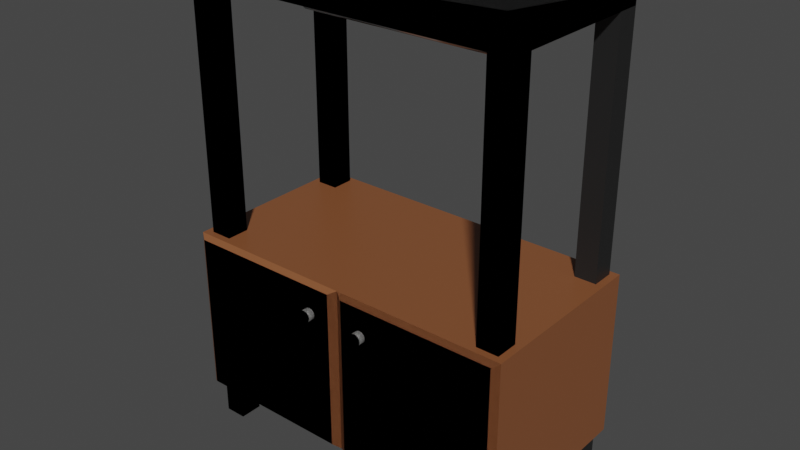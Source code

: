 # Source: wardrobe.blend  (saved by Blender 2.91.10; exported with 4.5.12 LTS)
import bpy
from mathutils import Matrix  # noqa: F401  (used for matrix-valued properties, if any)

bpy.ops.wm.read_factory_settings(use_empty=True)
scene = bpy.context.scene
scene.name = 'Scene'

# ---- collections
col_collection = bpy.data.collections.new('Collection'); scene.collection.children.link(col_collection)

# ---- materials (node trees are filled in below, after node groups)
mat_knob = bpy.data.materials.new('knob')
mat_knob.use_transparent_shadow = False
mat_base = bpy.data.materials.new('Base')
mat_base.use_transparent_shadow = False
mat_frame = bpy.data.materials.new('frame')
mat_frame.use_transparent_shadow = False
mat_material = bpy.data.materials.new('Material')
mat_material.alpha_threshold = 0.0
mat_material.use_transparent_shadow = False
mat_material.line_color = (0.0, 0.0, 0.0, 1.0)

# ---- material node trees
mat_knob.use_nodes = True; mat_knob.node_tree.nodes.clear()
_N = mat_knob.node_tree.nodes; _L = mat_knob.node_tree.links
n0 = _N.new('ShaderNodeBsdfPrincipled'); n0.name = 'Principled BSDF'; n0.location = (10, 300)
n0.distribution = 'GGX'
n0.subsurface_method = 'BURLEY'
n0.inputs[0].default_value = (0.2396, 0.2371, 0.2299, 1.0)
n0.inputs[3].default_value = 1.45
n0.inputs[27].default_value = (0.0, 0.0, 0.0, 1.0)
n0.inputs[28].default_value = 1.0
n1 = _N.new('ShaderNodeOutputMaterial'); n1.name = 'Material Output'; n1.location = (300, 300)
_L.new(n0.outputs[0], n1.inputs[0])
n1.is_active_output = True
mat_base.use_nodes = True; mat_base.node_tree.nodes.clear()
_N = mat_base.node_tree.nodes; _L = mat_base.node_tree.links
n0 = _N.new('ShaderNodeBsdfPrincipled'); n0.name = 'Principled BSDF'; n0.location = (10, 300)
n0.distribution = 'GGX'
n0.subsurface_method = 'BURLEY'
n0.inputs[0].default_value = (0.2396, 0.08528, 0.03289, 1.0)
n0.inputs[2].default_value = 0.4
n0.inputs[3].default_value = 1.45
n0.inputs[27].default_value = (0.0, 0.0, 0.0, 1.0)
n0.inputs[28].default_value = 1.0
n1 = _N.new('ShaderNodeOutputMaterial'); n1.name = 'Material Output'; n1.location = (300, 300)
_L.new(n0.outputs[0], n1.inputs[0])
n1.is_active_output = True
mat_frame.use_nodes = True; mat_frame.node_tree.nodes.clear()
_N = mat_frame.node_tree.nodes; _L = mat_frame.node_tree.links
n0 = _N.new('ShaderNodeBsdfPrincipled'); n0.name = 'Principled BSDF'; n0.location = (10, 300)
n0.distribution = 'GGX'
n0.subsurface_method = 'BURLEY'
n0.inputs[0].default_value = (0.01467, 0.01467, 0.01467, 1.0)
n0.inputs[3].default_value = 1.45
n0.inputs[27].default_value = (0.0, 0.0, 0.0, 1.0)
n0.inputs[28].default_value = 1.0
n1 = _N.new('ShaderNodeOutputMaterial'); n1.name = 'Material Output'; n1.location = (300, 300)
_L.new(n0.outputs[0], n1.inputs[0])
n1.is_active_output = True
mat_material.use_nodes = True; mat_material.node_tree.nodes.clear()
_N = mat_material.node_tree.nodes; _L = mat_material.node_tree.links
n0 = _N.new('ShaderNodeOutputMaterial'); n0.name = 'Material Output'; n0.location = (300, 300)
n1 = _N.new('ShaderNodeBsdfPrincipled'); n1.name = 'Principled BSDF'; n1.location = (10, 300)
n1.distribution = 'GGX'
n1.subsurface_method = 'BURLEY'
n1.inputs[0].default_value = (0.42, 0.42, 0.42, 1.0)
n1.inputs[1].default_value = 0.539
n1.inputs[2].default_value = 0.1447
n1.inputs[3].default_value = 1.45
n1.inputs[27].default_value = (0.0, 0.0, 0.0, 1.0)
n1.inputs[28].default_value = 1.0
_L.new(n1.outputs[0], n0.inputs[0])
n0.is_active_output = True

# ---- world
world_world = bpy.data.worlds.new('World'); scene.world = world_world
world_world.use_nodes = True; world_world.node_tree.nodes.clear()
_N = world_world.node_tree.nodes; _L = world_world.node_tree.links
n0 = _N.new('ShaderNodeOutputWorld'); n0.name = 'World Output'; n0.location = (300, 300)
n1 = _N.new('ShaderNodeBackground'); n1.name = 'Background'; n1.location = (10, 300)
n1.inputs[0].default_value = (0.05088, 0.05088, 0.05088, 1.0)
_L.new(n1.outputs[0], n0.inputs[0])
n0.is_active_output = True
world_world.color = (0.05088, 0.05088, 0.05088)
world_world.use_sun_shadow = False
world_world.sun_shadow_jitter_overblur = 0.0

# ---- meshes
me_plane = bpy.data.meshes.new('Plane')
me_plane.from_pydata([(-1.425, -0.7541, 0.0), (-1.425, -0.7541, 1.4), (-1.365, -0.699, 3.405), (-1.185, -0.699, 3.405), (-1.365, -0.5091, 3.405), (-1.185, -0.5091, 3.405), (-1.365, -0.699, -0.3), (-1.185, -0.699, -0.3), (-1.365, -0.5091, -0.3), (-1.185, -0.5091, -0.3), (-1.372, -0.7914, 0.03238), (-0.0633, -0.7914, 0.03238), (-1.372, -0.7914, 1.364), (-0.0633, -0.7914, 1.364), (-1.365, -0.699, 3.606), (-1.185, -0.699, 3.606), (-1.365, -0.5091, 3.606), (-1.185, -0.5091, 3.606), (-0.2448, -0.7931, 1.185), (-0.2694, -0.7931, 1.179), (-0.2874, -0.7931, 1.161), (-0.294, -0.7931, 1.136), (-0.2874, -0.7931, 1.111), (-0.2694, -0.7931, 1.093), (-0.2448, -0.7931, 1.087), (-0.2202, -0.7931, 1.093), (-0.2022, -0.7931, 1.111), (-0.1956, -0.7931, 1.136), (-0.2022, -0.7931, 1.161), (-0.2202, -0.7931, 1.179), (-0.2448, -0.8478, 1.185), (-0.2694, -0.8478, 1.179), (-0.2874, -0.8478, 1.161), (-0.294, -0.8478, 1.136), (-0.2874, -0.8478, 1.111), (-0.2694, -0.8478, 1.093), (-0.2448, -0.8478, 1.087), (-0.2202, -0.8478, 1.093), (-0.2022, -0.8478, 1.111), (-0.1956, -0.8478, 1.136), (-0.2022, -0.8478, 1.161), (-0.2202, -0.8478, 1.179), (1.425, -0.7541, 0.0), (1.425, -0.7541, 1.4), (1.365, -0.699, 3.405), (1.185, -0.699, 3.405), (1.365, -0.5091, 3.405), (1.185, -0.5091, 3.405), (1.365, -0.699, -0.3), (1.185, -0.699, -0.3), (1.365, -0.5091, -0.3), (1.185, -0.5091, -0.3), (1.372, -0.7914, 0.03238), (0.0633, -0.7914, 0.03238), (1.372, -0.7914, 1.364), (0.0633, -0.7914, 1.364), (1.365, -0.699, 3.606), (1.185, -0.699, 3.606), (1.365, -0.5091, 3.606), (1.185, -0.5091, 3.606), (0.2448, -0.7931, 1.185), (0.2694, -0.7931, 1.179), (0.2874, -0.7931, 1.161), (0.294, -0.7931, 1.136), (0.2874, -0.7931, 1.111), (0.2694, -0.7931, 1.093), (0.2448, -0.7931, 1.087), (0.2202, -0.7931, 1.093), (0.2022, -0.7931, 1.111), (0.1956, -0.7931, 1.136), (0.2022, -0.7931, 1.161), (0.2202, -0.7931, 1.179), (0.2448, -0.8478, 1.185), (0.2694, -0.8478, 1.179), (0.2874, -0.8478, 1.161), (0.294, -0.8478, 1.136), (0.2874, -0.8478, 1.111), (0.2694, -0.8478, 1.093), (0.2448, -0.8478, 1.087), (0.2202, -0.8478, 1.093), (0.2022, -0.8478, 1.111), (0.1956, -0.8478, 1.136), (0.2022, -0.8478, 1.161), (0.2202, -0.8478, 1.179), (1.425, -0.7541, 0.0), (1.425, -0.7541, 1.4), (1.365, -0.699, 3.405), (1.185, -0.699, 3.405), (1.365, -0.5091, 3.405), (1.185, -0.5091, 3.405), (1.365, -0.699, -0.3), (1.185, -0.699, -0.3), (1.365, -0.5091, -0.3), (1.185, -0.5091, -0.3), (1.372, -0.7914, 0.03238), (0.0633, -0.7914, 0.03238), (1.372, -0.7914, 1.364), (0.0633, -0.7914, 1.364), (1.365, -0.699, 3.606), (1.185, -0.699, 3.606), (1.365, -0.5091, 3.606), (1.185, -0.5091, 3.606), (0.2448, -0.7931, 1.185), (0.2694, -0.7931, 1.179), (0.2874, -0.7931, 1.161), (0.294, -0.7931, 1.136), (0.2874, -0.7931, 1.111), (0.2694, -0.7931, 1.093), (0.2448, -0.7931, 1.087), (0.2202, -0.7931, 1.093), (0.2022, -0.7931, 1.111), (0.1956, -0.7931, 1.136), (0.2022, -0.7931, 1.161), (0.2202, -0.7931, 1.179), (0.2448, -0.8478, 1.185), (0.2694, -0.8478, 1.179), (0.2874, -0.8478, 1.161), (0.294, -0.8478, 1.136), (0.2874, -0.8478, 1.111), (0.2694, -0.8478, 1.093), (0.2448, -0.8478, 1.087), (0.2202, -0.8478, 1.093), (0.2022, -0.8478, 1.111), (0.1956, -0.8478, 1.136), (0.2022, -0.8478, 1.161), (0.2202, -0.8478, 1.179), (0.0, -0.7541, 0.0), (0.0, -0.7541, 1.4), (-1.365, -0.699, 3.405), (-1.185, -0.699, 3.405), (-1.365, -0.5091, 3.405), (-1.185, -0.5091, 3.405), (-1.365, -0.699, -0.3), (-1.185, -0.699, -0.3), (-1.365, -0.5091, -0.3), (-1.185, -0.5091, -0.3), (-1.372, -0.7914, 0.03238), (-0.0633, -0.7914, 0.03238), (-1.372, -0.7914, 1.364), (-0.0633, -0.7914, 1.364), (-1.365, -0.699, 3.606), (-1.185, -0.699, 3.606), (-1.365, -0.5091, 3.606), (-1.185, -0.5091, 3.606), (0.0, -0.699, 3.405), (0.0, -0.699, 3.606), (-0.2448, -0.7931, 1.185), (-0.2694, -0.7931, 1.179), (-0.2874, -0.7931, 1.161), (-0.294, -0.7931, 1.136), (-0.2874, -0.7931, 1.111), (-0.2694, -0.7931, 1.093), (-0.2448, -0.7931, 1.087), (-0.2202, -0.7931, 1.093), (-0.2022, -0.7931, 1.111), (-0.1956, -0.7931, 1.136), (-0.2022, -0.7931, 1.161), (-0.2202, -0.7931, 1.179), (-0.2448, -0.8478, 1.185), (-0.2694, -0.8478, 1.179), (-0.2874, -0.8478, 1.161), (-0.294, -0.8478, 1.136), (-0.2874, -0.8478, 1.111), (-0.2694, -0.8478, 1.093), (-0.2448, -0.8478, 1.087), (-0.2202, -0.8478, 1.093), (-0.2022, -0.8478, 1.111), (-0.1956, -0.8478, 1.136), (-0.2022, -0.8478, 1.161), (-0.2202, -0.8478, 1.179), (-1.365, 0.699, 3.405), (-1.185, 0.699, 3.405), (-1.365, 0.5091, 3.405), (-1.185, 0.5091, 3.405), (-1.365, 0.699, -0.3), (-1.185, 0.699, -0.3), (-1.365, 0.5091, -0.3), (-1.185, 0.5091, -0.3), (-1.365, 0.699, 3.606), (-1.185, 0.699, 3.606), (-1.365, 0.5091, 3.606), (-1.185, 0.5091, 3.606), (-1.365, 0.0, 3.405), (-1.365, 0.0, 3.606), (0.02255, 0.0, 3.605), (1.425, 0.7441, 1.4), (1.425, 0.7441, 0.0), (1.365, 0.699, 3.405), (1.185, 0.699, 3.405), (1.365, 0.5091, 3.405), (1.185, 0.5091, 3.405), (1.365, 0.699, -0.3), (1.185, 0.699, -0.3), (1.365, 0.5091, -0.3), (1.185, 0.5091, -0.3), (1.365, 0.699, 3.606), (1.185, 0.699, 3.606), (1.365, 0.5091, 3.606), (1.185, 0.5091, 3.606), (1.365, 0.0, 3.405), (1.365, 0.0, 3.606), (-0.02255, 0.0, 3.605), (1.365, 0.699, 3.405), (1.185, 0.699, 3.405), (1.365, 0.5091, 3.405), (1.185, 0.5091, 3.405), (1.365, 0.699, -0.3), (1.365, 0.699, 3.606), (1.185, 0.699, 3.606), (1.365, 0.5091, 3.606), (1.185, 0.5091, 3.606), (1.365, 0.0, 3.405), (1.365, 0.0, 3.606), (-0.02255, 0.0, 3.605), (-1.425, 0.7441, 1.4), (-1.425, 0.7441, 0.0), (-1.365, 0.699, 3.405), (-1.185, 0.699, 3.405), (-1.365, 0.5091, 3.405), (-1.185, 0.5091, 3.405), (-1.365, 0.699, -0.3), (-1.185, 0.699, -0.3), (-1.365, 0.5091, -0.3), (-1.185, 0.5091, -0.3), (-1.365, 0.699, 3.606), (-1.185, 0.699, 3.606), (-1.365, 0.5091, 3.606), (-1.185, 0.5091, 3.606), (0.0, 0.699, 3.405), (0.0, 0.699, 3.606), (-1.365, 0.0, 3.405), (0.0, 0.0, 3.405), (-1.365, 0.0, 3.606), (0.02255, 0.0, 3.605)], [(206, 202)], [(127, 1, 12, 13), (6, 8, 9, 7), (10, 11, 13, 12), (0, 126, 11, 10), (126, 127, 13, 11), (1, 0, 10, 12), (8, 6, 2, 4), (6, 2, 3, 7), (3, 7, 9, 5), (9, 5, 4, 8), (15, 14, 16, 17), (3, 2, 14, 15), (3, 15, 145, 144), (2, 4, 16, 14), (5, 231, 144, 3), (231, 144, 145, 184), (17, 184, 145, 15), (17, 16, 183, 184), (4, 5, 231, 182), (16, 4, 182, 183), (25, 24, 36, 37), (22, 21, 33, 34), (29, 28, 40, 41), (19, 18, 30, 31), (26, 25, 37, 38), (23, 22, 34, 35), (18, 29, 41, 30), (20, 19, 31, 32), (27, 26, 38, 39), (24, 23, 35, 36), (21, 20, 32, 33), (28, 27, 39, 40), (31, 30, 41, 40, 39, 38, 37, 36, 35, 34, 33, 32), (127, 55, 54, 43), (48, 49, 51, 50), (52, 54, 55, 53), (42, 52, 53, 126), (126, 53, 55, 127), (43, 54, 52, 42), (50, 46, 44, 48), (48, 49, 45, 44), (45, 47, 51, 49), (51, 50, 46, 47), (57, 59, 58, 56), (45, 57, 56, 44), (45, 144, 145, 57), (44, 56, 58, 46), (47, 45, 144, 231), (231, 201, 145, 144), (59, 57, 145, 201), (59, 201, 200, 58), (46, 199, 231, 47), (58, 200, 199, 46), (67, 79, 78, 66), (64, 76, 75, 63), (71, 83, 82, 70), (61, 73, 72, 60), (68, 80, 79, 67), (65, 77, 76, 64), (60, 72, 83, 71), (62, 74, 73, 61), (69, 81, 80, 68), (66, 78, 77, 65), (63, 75, 74, 62), (70, 82, 81, 69), (73, 74, 75, 76, 77, 78, 79, 80, 81, 82, 83, 72), (127, 97, 96, 85), (90, 91, 93, 92), (94, 96, 97, 95), (84, 94, 95, 126), (126, 95, 97, 127), (85, 96, 94, 84), (92, 88, 86, 90), (90, 91, 87, 86), (87, 89, 93, 91), (93, 92, 88, 89), (99, 101, 100, 98), (87, 99, 98, 86), (87, 144, 145, 99), (86, 98, 100, 88), (89, 87, 144, 231), (231, 213, 145, 144), (101, 99, 145, 213), (101, 213, 212, 100), (88, 211, 231, 89), (100, 212, 211, 88), (109, 121, 120, 108), (106, 118, 117, 105), (113, 125, 124, 112), (103, 115, 114, 102), (110, 122, 121, 109), (107, 119, 118, 106), (102, 114, 125, 113), (104, 116, 115, 103), (111, 123, 122, 110), (108, 120, 119, 107), (105, 117, 116, 104), (112, 124, 123, 111), (115, 116, 117, 118, 119, 120, 121, 122, 123, 124, 125, 114), (0, 1, 214, 215), (132, 134, 135, 133), (136, 137, 139, 138), (126, 127, 139, 137), (186, 215, 214, 185), (134, 132, 128, 130), (132, 128, 129, 133), (129, 133, 135, 131), (135, 131, 130, 134), (141, 140, 142, 143), (129, 128, 140, 141), (129, 141, 145, 144), (128, 130, 142, 140), (131, 231, 144, 129), (231, 144, 145, 233), (143, 233, 145, 141), (143, 142, 232, 233), (130, 131, 231, 230), (142, 130, 230, 232), (153, 152, 164, 165), (150, 149, 161, 162), (157, 156, 168, 169), (147, 146, 158, 159), (154, 153, 165, 166), (151, 150, 162, 163), (146, 157, 169, 158), (148, 147, 159, 160), (155, 154, 166, 167), (152, 151, 163, 164), (149, 148, 160, 161), (156, 155, 167, 168), (159, 158, 169, 168, 167, 166, 165, 164, 163, 162, 161, 160), (85, 84, 186, 185), (174, 175, 177, 176), (176, 172, 170, 174), (174, 175, 171, 170), (171, 173, 177, 175), (177, 176, 172, 173), (179, 181, 180, 178), (171, 179, 178, 170), (171, 228, 229, 179), (170, 178, 180, 172), (173, 171, 228, 231), (231, 184, 229, 228), (181, 179, 229, 184), (182, 183, 184, 231), (181, 184, 183, 180), (172, 182, 231, 173), (180, 183, 182, 172), (191, 193, 194, 192), (193, 191, 187, 189), (191, 187, 188, 192), (188, 192, 194, 190), (194, 190, 189, 193), (196, 195, 197, 198), (188, 187, 195, 196), (188, 196, 229, 228), (187, 189, 197, 195), (190, 231, 228, 188), (231, 228, 229, 201), (198, 201, 229, 196), (199, 231, 201, 200), (198, 197, 200, 201), (189, 190, 231, 199), (197, 189, 199, 200), (208, 207, 209, 210), (203, 202, 207, 208), (203, 208, 229, 228), (202, 204, 209, 207), (205, 231, 228, 203), (231, 228, 229, 213), (210, 213, 229, 208), (211, 231, 213, 212), (210, 209, 212, 213), (204, 205, 231, 211), (209, 204, 211, 212), (220, 221, 223, 222), (222, 218, 216, 220), (220, 221, 217, 216), (217, 219, 223, 221), (223, 222, 218, 219), (225, 227, 226, 224), (217, 225, 224, 216), (217, 228, 229, 225), (216, 224, 226, 218), (219, 217, 228, 231), (231, 233, 229, 228), (227, 225, 229, 233), (230, 232, 233, 231), (227, 233, 232, 226), (218, 230, 231, 219), (226, 232, 230, 218), (127, 85, 185, 214, 1), (0, 215, 186, 84, 126)])
me_plane.polygons.foreach_set('use_smooth', [0, 0, 0, 0, 0, 0, 0, 0, 0, 0, 0, 0, 0, 0, 0, 0, 0, 0, 0, 0, 1, 1, 1, 1, 1, 1, 1, 1, 1, 1, 1, 1, 1, 0, 0, 0, 0, 0, 0, 0, 0, 0, 0, 0, 0, 0, 0, 0, 0, 0, 0, 0, 0, 1, 1, 1, 1, 1, 1, 1, 1, 1, 1, 1, 1, 1, 0, 0, 0, 0, 0, 0, 0, 0, 0, 0, 0, 0, 0, 0, 0, 0, 0, 0, 0, 0, 1, 1, 1, 1, 1, 1, 1, 1, 1, 1, 1, 1, 1, 0, 0, 0, 0, 0, 0, 0, 0, 0, 0, 0, 0, 0, 0, 0, 0, 0, 0, 0, 1, 1, 1, 1, 1, 1, 1, 1, 1, 1, 1, 1, 1, 0, 0, 0, 0, 0, 0, 0, 0, 0, 0, 0, 0, 0, 0, 0, 0, 0, 0, 0, 0, 0, 0, 0, 0, 0, 0, 0, 0, 0, 0, 0, 0, 0, 0, 0, 0, 0, 0, 0, 0, 0, 0, 0, 0, 0, 0, 0, 0, 0, 0, 0, 0, 0, 0, 0, 0, 0, 0, 0, 0, 0, 0])
me_plane.polygons.foreach_set('material_index', [1, 2, 1, 1, 1, 1, 2, 2, 2, 2, 2, 2, 2, 2, 2, 2, 2, 2, 2, 2, 0, 0, 0, 0, 0, 0, 0, 0, 0, 0, 0, 0, 0, 1, 2, 1, 1, 1, 1, 2, 2, 2, 2, 2, 2, 2, 2, 2, 2, 2, 2, 2, 2, 0, 0, 0, 0, 0, 0, 0, 0, 0, 0, 0, 0, 0, 1, 2, 1, 1, 1, 1, 2, 2, 2, 2, 2, 2, 2, 2, 2, 2, 2, 2, 2, 2, 0, 0, 0, 0, 0, 0, 0, 0, 0, 0, 0, 0, 0, 1, 2, 1, 1, 1, 2, 2, 2, 2, 2, 2, 2, 2, 2, 2, 2, 2, 2, 2, 0, 0, 0, 0, 0, 0, 0, 0, 0, 0, 0, 0, 0, 1, 2, 2, 2, 2, 2, 2, 2, 2, 2, 2, 2, 2, 2, 2, 2, 2, 2, 2, 2, 2, 2, 2, 2, 2, 2, 2, 2, 2, 2, 2, 2, 2, 2, 2, 2, 2, 2, 2, 2, 2, 2, 2, 2, 2, 2, 2, 2, 2, 2, 2, 2, 2, 2, 2, 2, 2, 2, 2, 2, 1, 1])
_uv = me_plane.uv_layers.new(name='UVMap')
_uv.uv.foreach_set('vector', [1.0, 0.0, 0.0, 0.0, 0.0, 0.0, 1.0, 0.0, 0.0, 0.0, 0.0, 1.0, 1.0, 1.0, 1.0, 0.0, 0.0, 0.0, 1.0, 0.0, 1.0, 0.0, 0.0, 0.0, 0.0, 0.0, 1.0, 0.0, 1.0, 0.0, 0.0, 0.0, 1.0, 0.0, 1.0, 0.0, 1.0, 0.0, 1.0, 0.0, 0.0, 0.0, 0.0, 0.0, 0.0, 0.0, 0.0, 0.0, 0.0, 1.0, 0.0, 0.0, 0.0, 0.0, 0.0, 0.0, 0.0, 0.0, 0.0, 0.0, 0.0, 0.0, 1.0, 0.0, 0.0, 0.0, 1.0, 0.0, 1.0, 1.0, 0.0, 0.0, 1.0, 1.0, 0.0, 0.0, 0.0, 0.0, 0.0, 1.0, 0.0, 0.0, 0.0, 0.0, 0.0, 0.0, 0.0, 0.0, 0.0, 0.0, 0.0, 0.0, 0.0, 0.0, 0.0, 0.0, 0.0, 0.0, 0.0, 0.0, 0.0, 0.0, 0.0, 0.0, 0.0, 0.0, 0.0, 0.0, 0.0, 0.0, 0.0, 0.0, 0.0, 0.0, 0.0, 0.0, 0.0, 0.0, 0.0, 0.0, 0.0, 0.0, 0.0, 0.0, 0.0, 0.0, 0.0, 0.0, 0.0, 0.0, 0.0, 0.0, 0.0, 0.0, 0.0, 0.0, 0.0, 0.0, 0.0, 0.0, 0.0, 0.0, 0.0, 0.0, 0.0, 0.0, 0.0, 0.0, 0.0, 0.0, 0.0, 0.0, 0.0, 0.0, 0.0, 0.0, 0.0, 0.0, 0.0, 0.0, 0.0, 0.0, 0.0, 0.0, 0.0, 0.0, 0.0, 0.0, 0.0, 0.0, 0.0, 0.0, 0.0, 0.0, 0.0, 0.0, 0.0, 0.0, 0.0, 0.0, 0.0, 0.0, 0.0, 0.0, 0.0, 0.0, 0.0, 0.0, 0.0, 0.0, 0.0, 0.0, 0.0, 0.0, 0.0, 0.0, 0.0, 0.0, 0.0, 0.0, 0.0, 0.0, 0.0, 0.0, 0.0, 0.0, 0.0, 0.0, 0.0, 0.0, 0.0, 0.0, 0.0, 0.0, 0.0, 0.0, 0.0, 0.0, 0.0, 0.0, 0.0, 0.0, 0.0, 0.0, 0.0, 0.0, 0.0, 0.0, 0.0, 0.0, 0.0, 0.0, 0.0, 0.0, 0.0, 0.0, 0.0, 0.0, 0.0, 0.0, 0.0, 0.0, 0.0, 0.0, 0.0, 0.0, 0.0, 0.0, 0.0, 0.0, 0.0, 0.0, 0.0, 0.0, 0.0, 0.0, 0.0, 0.0, 0.0, 0.0, 0.0, 0.0, 0.0, 0.0, 0.0, 0.0, 0.0, 0.0, 0.0, 0.0, 0.0, 0.0, 0.0, 0.0, 0.0, 0.0, 0.0, 0.0, 0.0, 0.0, 1.0, 0.0, 1.0, 0.0, 0.0, 0.0, 0.0, 0.0, 0.0, 0.0, 1.0, 0.0, 1.0, 1.0, 0.0, 1.0, 0.0, 0.0, 0.0, 0.0, 1.0, 0.0, 1.0, 0.0, 0.0, 0.0, 0.0, 0.0, 1.0, 0.0, 1.0, 0.0, 1.0, 0.0, 1.0, 0.0, 1.0, 0.0, 1.0, 0.0, 0.0, 0.0, 0.0, 0.0, 0.0, 0.0, 0.0, 0.0, 0.0, 1.0, 0.0, 0.0, 0.0, 0.0, 0.0, 0.0, 0.0, 0.0, 1.0, 0.0, 0.0, 0.0, 0.0, 0.0, 0.0, 0.0, 0.0, 0.0, 1.0, 1.0, 1.0, 0.0, 1.0, 1.0, 0.0, 1.0, 0.0, 0.0, 0.0, 0.0, 0.0, 0.0, 0.0, 0.0, 0.0, 0.0, 0.0, 0.0, 0.0, 0.0, 0.0, 0.0, 0.0, 0.0, 0.0, 0.0, 0.0, 0.0, 0.0, 0.0, 0.0, 0.0, 0.0, 0.0, 0.0, 0.0, 0.0, 0.0, 0.0, 0.0, 0.0, 0.0, 0.0, 0.0, 0.0, 0.0, 0.0, 0.0, 0.0, 0.0, 0.0, 0.0, 0.0, 0.0, 0.0, 0.0, 0.0, 0.0, 0.0, 0.0, 0.0, 0.0, 0.0, 0.0, 0.0, 0.0, 0.0, 0.0, 0.0, 0.0, 0.0, 0.0, 0.0, 0.0, 0.0, 0.0, 0.0, 0.0, 0.0, 0.0, 0.0, 0.0, 0.0, 0.0, 0.0, 0.0, 0.0, 0.0, 0.0, 0.0, 0.0, 0.0, 0.0, 0.0, 0.0, 0.0, 0.0, 0.0, 0.0, 0.0, 0.0, 0.0, 0.0, 0.0, 0.0, 0.0, 0.0, 0.0, 0.0, 0.0, 0.0, 0.0, 0.0, 0.0, 0.0, 0.0, 0.0, 0.0, 0.0, 0.0, 0.0, 0.0, 0.0, 0.0, 0.0, 0.0, 0.0, 0.0, 0.0, 0.0, 0.0, 0.0, 0.0, 0.0, 0.0, 0.0, 0.0, 0.0, 0.0, 0.0, 0.0, 0.0, 0.0, 0.0, 0.0, 0.0, 0.0, 0.0, 0.0, 0.0, 0.0, 0.0, 0.0, 0.0, 0.0, 0.0, 0.0, 0.0, 0.0, 0.0, 0.0, 0.0, 0.0, 0.0, 0.0, 0.0, 0.0, 0.0, 0.0, 0.0, 0.0, 0.0, 0.0, 0.0, 0.0, 0.0, 0.0, 0.0, 0.0, 0.0, 0.0, 0.0, 0.0, 0.0, 0.0, 0.0, 0.0, 0.0, 0.0, 0.0, 0.0, 0.0, 0.0, 0.0, 0.0, 0.0, 0.0, 0.0, 0.0, 0.0, 0.0, 0.0, 0.0, 0.0, 0.0, 0.0, 0.0, 0.0, 0.0, 0.0, 1.0, 0.0, 1.0, 0.0, 0.0, 0.0, 0.0, 0.0, 0.0, 0.0, 1.0, 0.0, 1.0, 1.0, 0.0, 1.0, 0.0, 0.0, 0.0, 0.0, 1.0, 0.0, 1.0, 0.0, 0.0, 0.0, 0.0, 0.0, 1.0, 0.0, 1.0, 0.0, 1.0, 0.0, 1.0, 0.0, 1.0, 0.0, 1.0, 0.0, 0.0, 0.0, 0.0, 0.0, 0.0, 0.0, 0.0, 0.0, 0.0, 1.0, 0.0, 0.0, 0.0, 0.0, 0.0, 0.0, 0.0, 0.0, 1.0, 0.0, 0.0, 0.0, 0.0, 0.0, 0.0, 0.0, 0.0, 0.0, 1.0, 1.0, 1.0, 0.0, 1.0, 1.0, 0.0, 1.0, 0.0, 0.0, 0.0, 0.0, 0.0, 0.0, 0.0, 0.0, 0.0, 0.0, 0.0, 0.0, 0.0, 0.0, 0.0, 0.0, 0.0, 0.0, 0.0, 0.0, 0.0, 0.0, 0.0, 0.0, 0.0, 0.0, 0.0, 0.0, 0.0, 0.0, 0.0, 0.0, 0.0, 0.0, 0.0, 0.0, 0.0, 0.0, 0.0, 0.0, 0.0, 0.0, 0.0, 0.0, 0.0, 0.0, 0.0, 0.0, 0.0, 0.0, 0.0, 0.0, 0.0, 0.0, 0.0, 0.0, 0.0, 0.0, 0.0, 0.0, 0.0, 0.0, 0.0, 0.0, 0.0, 0.0, 0.0, 0.0, 0.0, 0.0, 0.0, 0.0, 0.0, 0.0, 0.0, 0.0, 0.0, 0.0, 0.0, 0.0, 0.0, 0.0, 0.0, 0.0, 0.0, 0.0, 0.0, 0.0, 0.0, 0.0, 0.0, 0.0, 0.0, 0.0, 0.0, 0.0, 0.0, 0.0, 0.0, 0.0, 0.0, 0.0, 0.0, 0.0, 0.0, 0.0, 0.0, 0.0, 0.0, 0.0, 0.0, 0.0, 0.0, 0.0, 0.0, 0.0, 0.0, 0.0, 0.0, 0.0, 0.0, 0.0, 0.0, 0.0, 0.0, 0.0, 0.0, 0.0, 0.0, 0.0, 0.0, 0.0, 0.0, 0.0, 0.0, 0.0, 0.0, 0.0, 0.0, 0.0, 0.0, 0.0, 0.0, 0.0, 0.0, 0.0, 0.0, 0.0, 0.0, 0.0, 0.0, 0.0, 0.0, 0.0, 0.0, 0.0, 0.0, 0.0, 0.0, 0.0, 0.0, 0.0, 0.0, 0.0, 0.0, 0.0, 0.0, 0.0, 0.0, 0.0, 0.0, 0.0, 0.0, 0.0, 0.0, 0.0, 0.0, 0.0, 0.0, 0.0, 0.0, 0.0, 0.0, 0.0, 0.0, 0.0, 0.0, 0.0, 0.0, 0.0, 0.0, 0.0, 0.0, 0.0, 0.0, 0.0, 0.0, 0.0, 0.0, 0.0, 0.0, 0.0, 0.0, 0.0, 0.0, 0.0, 0.0, 0.0, 0.0, 0.0, 0.0, 0.0, 0.0, 0.0, 0.0, 1.0, 1.0, 1.0, 1.0, 0.0, 0.0, 0.0, 1.0, 0.0, 1.0, 0.0, 0.0, 0.0, 1.0, 0.0, 1.0, 0.0, 1.0, 0.0, 1.0, 0.0, 0.0, 0.0, 0.0, 0.0, 0.0, 0.0, 0.0, 0.0, 0.0, 1.0, 0.0, 0.0, 0.0, 0.0, 0.0, 0.0, 0.0, 0.0, 0.0, 0.0, 0.0, 0.0, 1.0, 0.0, 0.0, 0.0, 1.0, 0.0, 1.0, 1.0, 0.0, 0.0, 1.0, 1.0, 0.0, 0.0, 0.0, 0.0, 0.0, 1.0, 0.0, 0.0, 0.0, 0.0, 0.0, 0.0, 0.0, 0.0, 0.0, 0.0, 0.0, 0.0, 0.0, 0.0, 0.0, 0.0, 0.0, 0.0, 0.0, 0.0, 0.0, 0.0, 0.0, 0.0, 0.0, 0.0, 0.0, 0.0, 0.0, 0.0, 0.0, 0.0, 0.0, 0.0, 0.0, 0.0, 0.0, 0.0, 0.0, 0.0, 0.0, 0.0, 0.0, 0.0, 0.0, 0.0, 0.0, 0.0, 0.0, 0.0, 0.0, 0.0, 0.0, 0.0, 0.0, 0.0, 0.0, 0.0, 0.0, 0.0, 0.0, 0.0, 0.0, 0.0, 0.0, 0.0, 0.0, 0.0, 0.0, 0.0, 0.0, 0.0, 0.0, 0.0, 0.0, 0.0, 0.0, 0.0, 0.0, 0.0, 0.0, 0.0, 0.0, 0.0, 0.0, 0.0, 0.0, 0.0, 0.0, 0.0, 0.0, 0.0, 0.0, 0.0, 0.0, 0.0, 0.0, 0.0, 0.0, 0.0, 0.0, 0.0, 0.0, 0.0, 0.0, 0.0, 0.0, 0.0, 0.0, 0.0, 0.0, 0.0, 0.0, 0.0, 0.0, 0.0, 0.0, 0.0, 0.0, 0.0, 0.0, 0.0, 0.0, 0.0, 0.0, 0.0, 0.0, 0.0, 0.0, 0.0, 0.0, 0.0, 0.0, 0.0, 0.0, 0.0, 0.0, 0.0, 0.0, 0.0, 0.0, 0.0, 0.0, 0.0, 0.0, 0.0, 0.0, 0.0, 0.0, 0.0, 0.0, 0.0, 0.0, 0.0, 0.0, 0.0, 0.0, 0.0, 0.0, 0.0, 0.0, 0.0, 0.0, 0.0, 0.0, 0.0, 0.0, 0.0, 0.0, 0.0, 0.0, 0.0, 0.0, 0.0, 0.0, 0.0, 0.0, 0.0, 0.0, 0.0, 0.0, 0.0, 0.0, 0.0, 0.0, 0.0, 0.0, 0.0, 0.0, 0.0, 0.0, 0.0, 0.0, 0.0, 0.0, 0.0, 0.0, 0.0, 0.0, 0.0, 0.0, 0.0, 0.0, 0.0, 0.0, 0.0, 0.0, 0.0, 0.0, 0.0, 1.0, 0.0, 1.0, 1.0, 0.0, 1.0, 0.0, 1.0, 0.0, 0.0, 0.0, 0.0, 0.0, 0.0, 0.0, 0.0, 1.0, 0.0, 0.0, 0.0, 0.0, 0.0, 0.0, 0.0, 0.0, 0.0, 1.0, 1.0, 1.0, 0.0, 1.0, 1.0, 0.0, 1.0, 0.0, 0.0, 0.0, 0.0, 0.0, 0.0, 0.0, 0.0, 0.0, 0.0, 0.0, 0.0, 0.0, 0.0, 0.0, 0.0, 0.0, 0.0, 0.0, 0.0, 0.0, 0.0, 0.0, 0.0, 0.0, 0.0, 0.0, 0.0, 0.0, 0.0, 0.0, 0.0, 0.0, 0.0, 0.0, 0.0, 0.0, 0.0, 0.0, 0.0, 0.0, 0.0, 0.0, 0.0, 0.0, 0.0, 0.0, 0.0, 0.0, 0.0, 0.0, 0.0, 0.0, 0.0, 0.0, 0.0, 0.0, 0.0, 0.0, 0.0, 0.0, 0.0, 0.0, 0.0, 0.0, 0.0, 0.0, 0.0, 0.0, 0.0, 0.0, 0.0, 0.0, 0.0, 0.0, 0.0, 0.0, 0.0, 0.0, 0.0, 0.0, 0.0, 0.0, 0.0, 0.0, 0.0, 0.0, 0.0, 0.0, 0.0, 0.0, 0.0, 0.0, 0.0, 0.0, 1.0, 1.0, 1.0, 1.0, 0.0, 0.0, 1.0, 0.0, 0.0, 0.0, 0.0, 0.0, 0.0, 0.0, 0.0, 0.0, 0.0, 0.0, 0.0, 1.0, 0.0, 0.0, 0.0, 1.0, 0.0, 1.0, 1.0, 0.0, 0.0, 1.0, 1.0, 0.0, 0.0, 0.0, 0.0, 0.0, 1.0, 0.0, 0.0, 0.0, 0.0, 0.0, 0.0, 0.0, 0.0, 0.0, 0.0, 0.0, 0.0, 0.0, 0.0, 0.0, 0.0, 0.0, 0.0, 0.0, 0.0, 0.0, 0.0, 0.0, 0.0, 0.0, 0.0, 0.0, 0.0, 0.0, 0.0, 0.0, 0.0, 0.0, 0.0, 0.0, 0.0, 0.0, 0.0, 0.0, 0.0, 0.0, 0.0, 0.0, 0.0, 0.0, 0.0, 0.0, 0.0, 0.0, 0.0, 0.0, 0.0, 0.0, 0.0, 0.0, 0.0, 0.0, 0.0, 0.0, 0.0, 0.0, 0.0, 0.0, 0.0, 0.0, 0.0, 0.0, 0.0, 0.0, 0.0, 0.0, 0.0, 0.0, 0.0, 0.0, 0.0, 0.0, 0.0, 0.0, 0.0, 0.0, 0.0, 0.0, 0.0, 0.0, 0.0, 0.0, 0.0, 0.0, 0.0, 0.0, 0.0, 0.0, 0.0, 0.0, 0.0, 0.0, 0.0, 0.0, 0.0, 0.0, 0.0, 0.0, 0.0, 0.0, 0.0, 0.0, 0.0, 0.0, 0.0, 0.0, 0.0, 0.0, 0.0, 0.0, 0.0, 0.0, 0.0, 0.0, 0.0, 0.0, 0.0, 0.0, 0.0, 0.0, 0.0, 0.0, 0.0, 0.0, 0.0, 0.0, 0.0, 0.0, 0.0, 0.0, 0.0, 0.0, 0.0, 0.0, 0.0, 0.0, 0.0, 0.0, 0.0, 0.0, 0.0, 0.0, 0.0, 0.0, 0.0, 0.0, 0.0, 0.0, 0.0, 0.0, 0.0, 0.0, 0.0, 0.0, 0.0, 0.0, 0.0, 0.0, 0.0, 0.0, 0.0, 0.0, 0.0, 0.0, 0.0, 0.0, 0.0, 0.0, 0.0, 0.0, 0.0, 0.0, 0.0, 1.0, 0.0, 1.0, 1.0, 0.0, 1.0, 0.0, 1.0, 0.0, 0.0, 0.0, 0.0, 0.0, 0.0, 0.0, 0.0, 1.0, 0.0, 0.0, 0.0, 0.0, 0.0, 0.0, 0.0, 0.0, 0.0, 1.0, 1.0, 1.0, 0.0, 1.0, 1.0, 0.0, 1.0, 0.0, 0.0, 0.0, 0.0, 0.0, 0.0, 0.0, 0.0, 0.0, 0.0, 0.0, 0.0, 0.0, 0.0, 0.0, 0.0, 0.0, 0.0, 0.0, 0.0, 0.0, 0.0, 0.0, 0.0, 0.0, 0.0, 0.0, 0.0, 0.0, 0.0, 0.0, 0.0, 0.0, 0.0, 0.0, 0.0, 0.0, 0.0, 0.0, 0.0, 0.0, 0.0, 0.0, 0.0, 0.0, 0.0, 0.0, 0.0, 0.0, 0.0, 0.0, 0.0, 0.0, 0.0, 0.0, 0.0, 0.0, 0.0, 0.0, 0.0, 0.0, 0.0, 0.0, 0.0, 0.0, 0.0, 0.0, 0.0, 0.0, 0.0, 0.0, 0.0, 0.0, 0.0, 0.0, 0.0, 0.0, 0.0, 0.0, 0.0, 0.0, 0.0, 0.0, 0.0, 0.0, 0.0, 0.0, 0.0, 0.0, 0.0, 0.0, 0.0, 1.0, 0.0, 0.0, 0.0, 0.0, 0.0, 0.0, 0.0, 0.0, 0.0, 0.0, 0.0, 0.0, 0.0, 0.0, 0.0, 0.0, 0.0, 1.0, 0.0])
me_plane.materials.append(mat_knob)
me_plane.materials.append(mat_base)
me_plane.materials.append(mat_frame)
me_plane.use_remesh_fix_poles = True
me_plane.use_remesh_preserve_attributes = False
me_plane.use_mirror_vertex_groups = False
me_plane.update()
me_circle_001 = bpy.data.meshes.new('Circle.001')
me_circle_001.from_pydata([(9.791e-08, 0.9295, 0.04919), (-0.02459, 0.9295, 0.0426), (-0.0426, 0.9295, 0.02459), (-0.04919, 0.9295, 0.0), (-0.0426, 0.9295, -0.02459), (-0.02459, 0.9295, -0.0426), (8.301e-08, 0.9295, -0.04919), (0.02459, 0.9295, -0.0426), (0.0426, 0.9295, -0.02459), (0.04919, 0.9295, 0.0), (0.0426, 0.9295, 0.02459), (0.02459, 0.9295, 0.0426), (-3.831e-08, -0.9295, 0.04919), (-0.02459, -0.9295, 0.0426), (-0.0426, -0.9295, 0.02459), (-0.04919, -0.9295, 0.0), (-0.0426, -0.9295, -0.02459), (-0.02459, -0.9295, -0.0426), (-5.321e-08, -0.9295, -0.04919), (0.02459, -0.9295, -0.0426), (0.0426, -0.9295, -0.02459), (0.04919, -0.9295, 0.0), (0.0426, -0.9295, 0.02459), (0.02459, -0.9295, 0.0426)], [], [(7, 6, 18, 19), (4, 3, 15, 16), (11, 10, 22, 23), (1, 0, 12, 13), (8, 7, 19, 20), (5, 4, 16, 17), (0, 11, 23, 12), (2, 1, 13, 14), (9, 8, 20, 21), (6, 5, 17, 18), (3, 2, 14, 15), (10, 9, 21, 22), (13, 12, 23, 22, 21, 20, 19, 18, 17, 16, 15, 14), (1, 2, 3, 4, 5, 6, 7, 8, 9, 10, 11, 0)])
me_circle_001.polygons.foreach_set('use_smooth', [True] * 14)
_uv = me_circle_001.uv_layers.new(name='UVMap')
_uv.uv.foreach_set('vector', [0.0, 0.0, 0.0, 0.0, 0.0, 0.0, 0.0, 0.0, 0.0, 0.0, 0.0, 0.0, 0.0, 0.0, 0.0, 0.0, 0.0, 0.0, 0.0, 0.0, 0.0, 0.0, 0.0, 0.0, 0.0, 0.0, 0.0, 0.0, 0.0, 0.0, 0.0, 0.0, 0.0, 0.0, 0.0, 0.0, 0.0, 0.0, 0.0, 0.0, 0.0, 0.0, 0.0, 0.0, 0.0, 0.0, 0.0, 0.0, 0.0, 0.0, 0.0, 0.0, 0.0, 0.0, 0.0, 0.0, 0.0, 0.0, 0.0, 0.0, 0.0, 0.0, 0.0, 0.0, 0.0, 0.0, 0.0, 0.0, 0.0, 0.0, 0.0, 0.0, 0.0, 0.0, 0.0, 0.0, 0.0, 0.0, 0.0, 0.0, 0.0, 0.0, 0.0, 0.0, 0.0, 0.0, 0.0, 0.0, 0.0, 0.0, 0.0, 0.0, 0.0, 0.0, 0.0, 0.0, 0.0, 0.0, 0.0, 0.0, 0.0, 0.0, 0.0, 0.0, 0.0, 0.0, 0.0, 0.0, 0.0, 0.0, 0.0, 0.0, 0.0, 0.0, 0.0, 0.0, 0.0, 0.0, 0.0, 0.0, 0.0, 0.0, 0.0, 0.0, 0.0, 0.0, 0.0, 0.0, 0.0, 0.0, 0.0, 0.0, 0.0, 0.0, 0.0, 0.0, 0.0, 0.0, 0.0, 0.0, 0.0, 0.0, 0.0, 0.0])
me_circle_001.materials.append(mat_material)
me_circle_001.use_remesh_fix_poles = True
me_circle_001.use_remesh_preserve_attributes = False
me_circle_001.use_mirror_vertex_groups = False
me_circle_001.update()
me_circle_002 = bpy.data.meshes.new('Circle.002')
me_circle_002.from_pydata([(-4.21e-08, 0.2056, -0.7062), (-0.01712, 0.2056, -0.7108), (-0.02966, 0.2056, -0.7234), (-0.03424, 0.2056, -0.7405), (-0.02966, 0.2056, -0.7576), (-0.01712, 0.2056, -0.7701), (-4.21e-08, 0.2056, -0.7747), (0.01712, 0.2056, -0.7701), (0.02966, 0.2056, -0.7576), (0.03424, 0.2056, -0.7405), (0.02966, 0.2056, -0.7234), (0.01712, 0.2056, -0.7108), (8.849e-08, -0.014, -0.7062), (-0.01712, -0.014, -0.7108), (-0.02966, -0.014, -0.7234), (-0.03424, -0.014, -0.7405), (-0.02966, -0.014, -0.7576), (-0.01712, -0.014, -0.7701), (8.849e-08, -0.014, -0.7747), (0.01712, -0.014, -0.7701), (0.02966, -0.014, -0.7576), (0.03424, -0.014, -0.7405), (0.02966, -0.014, -0.7234), (0.01712, -0.014, -0.7108)], [], [(7, 6, 18, 19), (4, 3, 15, 16), (11, 10, 22, 23), (1, 0, 12, 13), (8, 7, 19, 20), (5, 4, 16, 17), (0, 11, 23, 12), (2, 1, 13, 14), (9, 8, 20, 21), (6, 5, 17, 18), (3, 2, 14, 15), (10, 9, 21, 22), (13, 12, 23, 22, 21, 20, 19, 18, 17, 16, 15, 14)])
me_circle_002.polygons.foreach_set('use_smooth', [True] * 13)
_uv = me_circle_002.uv_layers.new(name='UVMap')
_uv.uv.foreach_set('vector', [0.0, 0.0, 0.0, 0.0, 0.0, 0.0, 0.0, 0.0, 0.0, 0.0, 0.0, 0.0, 0.0, 0.0, 0.0, 0.0, 0.0, 0.0, 0.0, 0.0, 0.0, 0.0, 0.0, 0.0, 0.0, 0.0, 0.0, 0.0, 0.0, 0.0, 0.0, 0.0, 0.0, 0.0, 0.0, 0.0, 0.0, 0.0, 0.0, 0.0, 0.0, 0.0, 0.0, 0.0, 0.0, 0.0, 0.0, 0.0, 0.0, 0.0, 0.0, 0.0, 0.0, 0.0, 0.0, 0.0, 0.0, 0.0, 0.0, 0.0, 0.0, 0.0, 0.0, 0.0, 0.0, 0.0, 0.0, 0.0, 0.0, 0.0, 0.0, 0.0, 0.0, 0.0, 0.0, 0.0, 0.0, 0.0, 0.0, 0.0, 0.0, 0.0, 0.0, 0.0, 0.0, 0.0, 0.0, 0.0, 0.0, 0.0, 0.0, 0.0, 0.0, 0.0, 0.0, 0.0, 0.0, 0.0, 0.0, 0.0, 0.0, 0.0, 0.0, 0.0, 0.0, 0.0, 0.0, 0.0, 0.0, 0.0, 0.0, 0.0, 0.0, 0.0, 0.0, 0.0, 0.0, 0.0, 0.0, 0.0])
me_circle_002.materials.append(mat_material)
me_circle_002.use_remesh_fix_poles = True
me_circle_002.use_remesh_preserve_attributes = False
me_circle_002.use_mirror_vertex_groups = False
me_circle_002.update()

# ---- objects
ob_plane = bpy.data.objects.new('Plane', me_plane)
ob_circle_001 = bpy.data.objects.new('Circle.001', me_circle_001)
ob_circle_002 = bpy.data.objects.new('Circle.002', me_circle_002)

# ---- transforms, parenting, visibility, modifiers, constraints
ob_plane.location = (0.0, -0.004347, 0.1697)
ob_plane.scale = (0.5607, 0.5607, 0.5607)
ob_plane.lineart.crease_threshold = 0.0
ob_circle_001.location = (0.0, -0.004347, 1.943)
ob_circle_001.rotation_euler = (0.0, -0.0, -1.571)
ob_circle_001.scale = (0.5607, 0.5607, 0.5607)
ob_circle_001.lineart.crease_threshold = 0.0
ob_circle_002.location = (0.0, -0.004347, 2.071)
ob_circle_002.rotation_euler = (-1.571, 2.099e-07, -1.571)
ob_circle_002.scale = (0.5607, 0.5607, 0.5607)
ob_circle_002.lineart.crease_threshold = 0.0
_m = ob_circle_002.modifiers.new('Mirror', 'MIRROR')
_m.use_axis = (False, False, True)

# ---- collection membership
col_collection.objects.link(ob_plane)
col_collection.objects.link(ob_circle_001)
col_collection.objects.link(ob_circle_002)

# ---- scene / render settings (as saved in the file)
scene.frame_start = 1; scene.frame_end = 250; scene.frame_set(0)
scene.render.engine = 'BLENDER_EEVEE_NEXT'
scene.cycles.use_denoising = False
scene.cycles.samples = 128
scene.cycles.sampling_pattern = 'TABULATED_SOBOL'
scene.cycles.use_adaptive_sampling = False
scene.cycles.use_light_tree = False
scene.view_settings.view_transform = 'Filmic'
bpy.context.view_layer.update()

# ---- added for rendering (the .blend has no active camera and no usable light): camera, sun
cam_auto = bpy.data.cameras.new('AutoCamera')
cam_auto.lens = 50.0
cam_auto.sensor_width = 36.0
cam_auto.clip_end = 1000.0
ob_auto_camera = bpy.data.objects.new('AutoCamera', cam_auto)
scene.collection.objects.link(ob_auto_camera)
ob_auto_camera.location = (2.64063, -3.20219, 3.20902)
ob_auto_camera.rotation_euler = (1.09748, -7.21219e-08, 0.694738)
scene.camera = ob_auto_camera
light_auto_sun = bpy.data.lights.new('AutoSun', 'SUN')
light_auto_sun.energy = 3.0
light_auto_sun.angle = 0.0523599
ob_auto_sun = bpy.data.objects.new('AutoSun', light_auto_sun)
scene.collection.objects.link(ob_auto_sun)
ob_auto_sun.rotation_euler = (0.872665, 0.174533, 0.523599)
bpy.context.view_layer.update()
